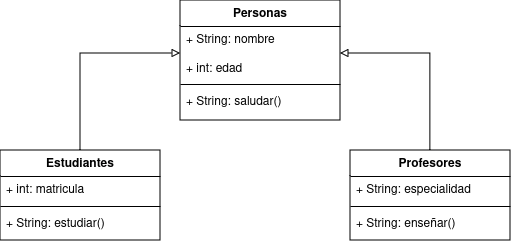

The diagram above was exported from draw.io. Its source (the exported page's mxGraphModel, read from the mxfile embedded in the PNG):
<mxGraphModel dx="1434" dy="750" grid="1" gridSize="10" guides="1" tooltips="1" connect="1" arrows="1" fold="1" page="1" pageScale="1" pageWidth="827" pageHeight="1169" math="0" shadow="0">
  <root>
    <mxCell id="0" />
    <mxCell id="1" parent="0" />
    <mxCell id="UQv64XpBRNh378EwAtG8-1" value="Personas" style="swimlane;fontStyle=1;align=center;verticalAlign=top;childLayout=stackLayout;horizontal=1;startSize=26;horizontalStack=0;resizeParent=1;resizeParentMax=0;resizeLast=0;collapsible=1;marginBottom=0;whiteSpace=wrap;html=1;" vertex="1" parent="1">
      <mxGeometry x="320" y="40" width="160" height="120" as="geometry" />
    </mxCell>
    <mxCell id="UQv64XpBRNh378EwAtG8-2" value="&lt;div&gt;+ String: nombre&lt;br&gt;&lt;/div&gt;&lt;div&gt;&lt;br&gt;&lt;/div&gt;&lt;div&gt;+ int: edad&lt;br&gt;&lt;/div&gt;" style="text;strokeColor=none;fillColor=none;align=left;verticalAlign=top;spacingLeft=4;spacingRight=4;overflow=hidden;rotatable=0;points=[[0,0.5],[1,0.5]];portConstraint=eastwest;whiteSpace=wrap;html=1;" vertex="1" parent="UQv64XpBRNh378EwAtG8-1">
      <mxGeometry y="26" width="160" height="54" as="geometry" />
    </mxCell>
    <mxCell id="UQv64XpBRNh378EwAtG8-3" value="" style="line;strokeWidth=1;fillColor=none;align=left;verticalAlign=middle;spacingTop=-1;spacingLeft=3;spacingRight=3;rotatable=0;labelPosition=right;points=[];portConstraint=eastwest;strokeColor=inherit;" vertex="1" parent="UQv64XpBRNh378EwAtG8-1">
      <mxGeometry y="80" width="160" height="8" as="geometry" />
    </mxCell>
    <mxCell id="UQv64XpBRNh378EwAtG8-4" value="+ String: saludar()" style="text;strokeColor=none;fillColor=none;align=left;verticalAlign=top;spacingLeft=4;spacingRight=4;overflow=hidden;rotatable=0;points=[[0,0.5],[1,0.5]];portConstraint=eastwest;whiteSpace=wrap;html=1;" vertex="1" parent="UQv64XpBRNh378EwAtG8-1">
      <mxGeometry y="88" width="160" height="32" as="geometry" />
    </mxCell>
    <mxCell id="UQv64XpBRNh378EwAtG8-13" style="edgeStyle=orthogonalEdgeStyle;rounded=0;orthogonalLoop=1;jettySize=auto;html=1;endArrow=block;endFill=0;" edge="1" parent="1" source="UQv64XpBRNh378EwAtG8-5" target="UQv64XpBRNh378EwAtG8-2">
      <mxGeometry relative="1" as="geometry" />
    </mxCell>
    <mxCell id="UQv64XpBRNh378EwAtG8-5" value="Estudiantes" style="swimlane;fontStyle=1;align=center;verticalAlign=top;childLayout=stackLayout;horizontal=1;startSize=26;horizontalStack=0;resizeParent=1;resizeParentMax=0;resizeLast=0;collapsible=1;marginBottom=0;whiteSpace=wrap;html=1;" vertex="1" parent="1">
      <mxGeometry x="140" y="190" width="160" height="90" as="geometry" />
    </mxCell>
    <mxCell id="UQv64XpBRNh378EwAtG8-6" value="+ int: matricula" style="text;strokeColor=none;fillColor=none;align=left;verticalAlign=top;spacingLeft=4;spacingRight=4;overflow=hidden;rotatable=0;points=[[0,0.5],[1,0.5]];portConstraint=eastwest;whiteSpace=wrap;html=1;" vertex="1" parent="UQv64XpBRNh378EwAtG8-5">
      <mxGeometry y="26" width="160" height="26" as="geometry" />
    </mxCell>
    <mxCell id="UQv64XpBRNh378EwAtG8-7" value="" style="line;strokeWidth=1;fillColor=none;align=left;verticalAlign=middle;spacingTop=-1;spacingLeft=3;spacingRight=3;rotatable=0;labelPosition=right;points=[];portConstraint=eastwest;strokeColor=inherit;" vertex="1" parent="UQv64XpBRNh378EwAtG8-5">
      <mxGeometry y="52" width="160" height="8" as="geometry" />
    </mxCell>
    <mxCell id="UQv64XpBRNh378EwAtG8-8" value="+ String: estudiar()" style="text;strokeColor=none;fillColor=none;align=left;verticalAlign=top;spacingLeft=4;spacingRight=4;overflow=hidden;rotatable=0;points=[[0,0.5],[1,0.5]];portConstraint=eastwest;whiteSpace=wrap;html=1;" vertex="1" parent="UQv64XpBRNh378EwAtG8-5">
      <mxGeometry y="60" width="160" height="30" as="geometry" />
    </mxCell>
    <mxCell id="UQv64XpBRNh378EwAtG8-14" style="edgeStyle=orthogonalEdgeStyle;rounded=0;orthogonalLoop=1;jettySize=auto;html=1;entryX=1;entryY=0.5;entryDx=0;entryDy=0;strokeColor=default;curved=0;endArrow=block;endFill=0;startArrow=none;startFill=0;" edge="1" parent="1" source="UQv64XpBRNh378EwAtG8-9" target="UQv64XpBRNh378EwAtG8-2">
      <mxGeometry relative="1" as="geometry" />
    </mxCell>
    <mxCell id="UQv64XpBRNh378EwAtG8-9" value="Profesores" style="swimlane;fontStyle=1;align=center;verticalAlign=top;childLayout=stackLayout;horizontal=1;startSize=26;horizontalStack=0;resizeParent=1;resizeParentMax=0;resizeLast=0;collapsible=1;marginBottom=0;whiteSpace=wrap;html=1;" vertex="1" parent="1">
      <mxGeometry x="490" y="190" width="160" height="90" as="geometry" />
    </mxCell>
    <mxCell id="UQv64XpBRNh378EwAtG8-10" value="+ String: especialidad" style="text;strokeColor=none;fillColor=none;align=left;verticalAlign=top;spacingLeft=4;spacingRight=4;overflow=hidden;rotatable=0;points=[[0,0.5],[1,0.5]];portConstraint=eastwest;whiteSpace=wrap;html=1;" vertex="1" parent="UQv64XpBRNh378EwAtG8-9">
      <mxGeometry y="26" width="160" height="26" as="geometry" />
    </mxCell>
    <mxCell id="UQv64XpBRNh378EwAtG8-11" value="" style="line;strokeWidth=1;fillColor=none;align=left;verticalAlign=middle;spacingTop=-1;spacingLeft=3;spacingRight=3;rotatable=0;labelPosition=right;points=[];portConstraint=eastwest;strokeColor=inherit;" vertex="1" parent="UQv64XpBRNh378EwAtG8-9">
      <mxGeometry y="52" width="160" height="8" as="geometry" />
    </mxCell>
    <mxCell id="UQv64XpBRNh378EwAtG8-12" value="+ String: enseñar()" style="text;strokeColor=none;fillColor=none;align=left;verticalAlign=top;spacingLeft=4;spacingRight=4;overflow=hidden;rotatable=0;points=[[0,0.5],[1,0.5]];portConstraint=eastwest;whiteSpace=wrap;html=1;" vertex="1" parent="UQv64XpBRNh378EwAtG8-9">
      <mxGeometry y="60" width="160" height="30" as="geometry" />
    </mxCell>
  </root>
</mxGraphModel>